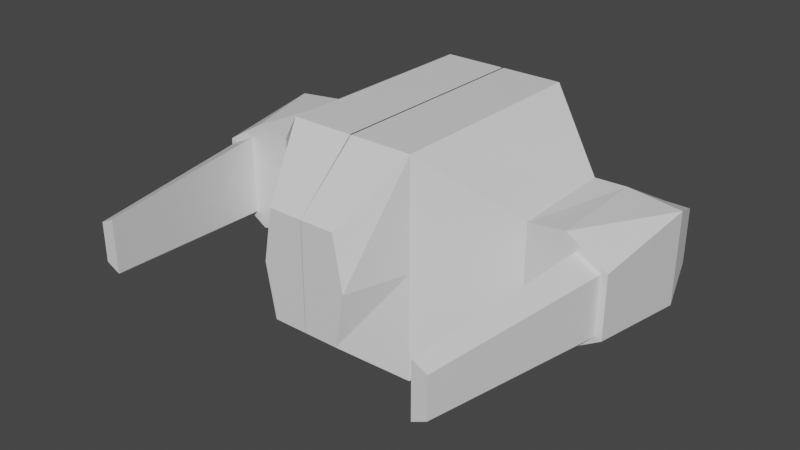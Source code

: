 # Source: Enemy1.blend  (saved by Blender 3.4.6; exported with 4.5.12 LTS)
import bpy
from mathutils import Matrix  # noqa: F401  (used for matrix-valued properties, if any)

bpy.ops.wm.read_factory_settings(use_empty=True)
scene = bpy.context.scene
scene.name = 'Scene'

# ---- collections
col_collection = bpy.data.collections.new('Collection'); scene.collection.children.link(col_collection)

# ---- materials (node trees are filled in below, after node groups)
mat_material = bpy.data.materials.new('Material')
mat_material.alpha_threshold = 0.0
mat_material.use_transparent_shadow = False
mat_material.roughness = 0.5
mat_material.line_color = (0.0, 0.0, 0.0, 1.0)

# ---- material node trees
mat_material.use_nodes = True; mat_material.node_tree.nodes.clear()
_N = mat_material.node_tree.nodes; _L = mat_material.node_tree.links
n0 = _N.new('ShaderNodeOutputMaterial'); n0.name = 'Material Output'; n0.location = (300, 300)
n1 = _N.new('ShaderNodeBsdfPrincipled'); n1.name = 'Principled BSDF'; n1.location = (10, 300)
n1.distribution = 'GGX'
n1.subsurface_method = 'RANDOM_WALK_SKIN'
n1.inputs[3].default_value = 1.45
n1.inputs[27].default_value = (0.0, 0.0, 0.0, 1.0)
n1.inputs[28].default_value = 1.0
_L.new(n1.outputs[0], n0.inputs[0])
n0.is_active_output = True

# ---- world
world_world = bpy.data.worlds.new('World'); scene.world = world_world
world_world.use_nodes = True; world_world.node_tree.nodes.clear()
_N = world_world.node_tree.nodes; _L = world_world.node_tree.links
n0 = _N.new('ShaderNodeOutputWorld'); n0.name = 'World Output'; n0.location = (300, 300)
n1 = _N.new('ShaderNodeBackground'); n1.name = 'Background'; n1.location = (10, 300)
n1.inputs[0].default_value = (0.05088, 0.05088, 0.05088, 1.0)
_L.new(n1.outputs[0], n0.inputs[0])
n0.is_active_output = True
world_world.color = (0.05088, 0.05088, 0.05088)
world_world.use_sun_shadow = False
world_world.sun_shadow_jitter_overblur = 0.0

# ---- meshes
me_cube = bpy.data.meshes.new('Cube')
me_cube.from_pydata([(0.006976, 1.0, 1.0), (0.006976, 1.0, -1.0), (0.001023, -1.572, 0.4965), (0.001023, -1.572, -0.4965), (-1.244, 0.5632, 0.4568), (-0.5837, 1.0, 1.0), (-1.244, 0.5632, -0.4568), (-0.5837, 1.0, -1.0), (-1.271, -0.4568, 0.4568), (-0.3202, -1.572, 0.4965), (-0.3202, -1.572, -0.4965), (-1.271, -0.4568, -0.4568), (-1.926, -0.4568, -0.2857), (-1.926, -0.4568, 0.2445), (-1.702, -0.4568, 0.3543), (-1.702, -0.4568, -0.3954), (-1.927, 0.938, -0.2492), (-2.035, 0.5618, -0.4443), (-1.927, 0.938, 0.2492), (-2.035, 0.5618, 0.4032), (-1.521, 0.6042, 0.4415), (-1.703, 0.938, 0.2492), (-1.703, 0.938, -0.2492), (-1.517, 0.6919, -0.4789), (-1.984, -0.4568, 0.2663), (-1.984, -0.4568, -0.3074), (-1.609, -0.4568, -0.5361), (-1.609, -0.4568, 0.495), (-1.677, -2.155, 0.162), (-1.677, -2.155, -0.2031), (-1.543, -2.155, -0.269), (-1.543, -2.155, 0.2279), (0.006976, -1.0, 1.0), (0.006976, -1.0, -1.0), (-0.5837, -1.0, -1.0), (-0.5837, -1.0, 1.0), (0.006976, 1.323, 0.0), (0.006976, -1.0, 0.0), (-0.5837, -1.0, 0.0), (-1.271, -0.4568, 0.0), (-0.5837, 1.323, 0.0), (-1.244, 0.5632, 0.0), (-1.984, -0.4568, -0.02056), (-1.609, -0.4568, -0.02056), (-2.035, 0.5618, -0.02056), (-1.927, 0.938, 0.0), (-1.703, 0.938, 0.0), (-1.519, 0.648, -0.01868), (-1.926, -0.4568, -0.02056), (-1.702, -0.4568, -0.02056), (-1.677, -2.155, -0.02056), (-1.543, -2.155, -0.02056), (0.001023, -1.572, 0.0), (-0.4087, -1.572, 0.0)], [], [(7, 1, 33, 34), (0, 5, 35, 32), (52, 2, 9, 53), (36, 0, 32, 37), (8, 4, 20, 27), (7, 34, 11, 6), (38, 35, 8, 39), (40, 7, 6, 41), (35, 5, 4, 8), (40, 5, 0, 36), (46, 22, 16, 45), (27, 20, 19, 24), (42, 24, 19, 44), (14, 13, 28, 31), (39, 8, 27, 43), (6, 11, 26, 23), (41, 6, 23, 47), (44, 19, 18, 45), (21, 18, 19, 20), (23, 17, 16, 22), (46, 21, 20, 47), (23, 26, 25, 17), (48, 13, 24, 42), (15, 12, 25, 26), (13, 14, 27, 24), (49, 15, 26, 43), (51, 31, 28, 50), (48, 12, 29, 50), (49, 14, 31, 51), (12, 15, 30, 29), (52, 3, 33, 37), (53, 9, 35, 38), (9, 2, 32, 35), (3, 10, 34, 33), (10, 53, 38, 34), (2, 52, 37, 32), (15, 49, 51, 30), (13, 48, 50, 28), (30, 51, 50, 29), (14, 49, 43, 27), (12, 48, 42, 25), (22, 46, 47, 23), (17, 44, 45, 16), (4, 41, 47, 20), (11, 39, 43, 26), (25, 42, 44, 17), (21, 46, 45, 18), (7, 40, 36, 1), (5, 40, 41, 4), (34, 38, 39, 11), (1, 36, 37, 33), (3, 52, 53, 10)])
_uv = me_cube.uv_layers.new(name='UVMap')
_uv.uv.foreach_set('vector', [0.2294, 0.5, 0.375, 0.5, 0.375, 0.75, 0.2294, 0.75, 0.625, 0.5, 0.7706, 0.5, 0.7706, 0.75, 0.625, 0.75, 0.5, 0.7832, 0.6082, 0.7832, 0.6082, 0.8624, 0.5, 0.8624, 0.5, 0.5, 0.625, 0.5, 0.625, 0.75, 0.5, 0.75, 0.573, 0.05204, 0.573, 0.198, 0.573, 0.1869, 0.573, 0.05204, 0.375, 0.25, 0.375, 0.0, 0.427, 0.05204, 0.427, 0.198, 0.5, 0.0, 0.625, 0.0, 0.573, 0.05204, 0.5, 0.05204, 0.5, 0.3544, 0.375, 0.3544, 0.427, 0.198, 0.5, 0.198, 0.625, 0.0, 0.625, 0.25, 0.573, 0.198, 0.573, 0.05204, 0.5, 0.3544, 0.625, 0.3544, 0.625, 0.5, 0.5, 0.5, 0.5, 0.198, 0.4533, 0.198, 0.4533, 0.198, 0.5, 0.198, 0.573, 0.05204, 0.573, 0.1865, 0.573, 0.176, 0.573, 0.05204, 0.5, 0.05204, 0.573, 0.05204, 0.573, 0.176, 0.5, 0.176, 0.5589, 0.05204, 0.556, 0.05204, 0.556, 0.05204, 0.5589, 0.05204, 0.5, 0.05204, 0.573, 0.05204, 0.573, 0.05204, 0.5, 0.05204, 0.427, 0.198, 0.427, 0.05204, 0.427, 0.05204, 0.427, 0.198, 0.5, 0.198, 0.427, 0.198, 0.4292, 0.198, 0.5003, 0.198, 0.5, 0.176, 0.573, 0.176, 0.5467, 0.198, 0.5, 0.198, 0.5467, 0.198, 0.5467, 0.198, 0.573, 0.176, 0.573, 0.1865, 0.427, 0.1976, 0.427, 0.176, 0.4533, 0.198, 0.4533, 0.198, 0.5, 0.198, 0.5467, 0.198, 0.5714, 0.198, 0.5003, 0.198, 0.427, 0.1976, 0.427, 0.05204, 0.427, 0.05204, 0.427, 0.176, 0.5, 0.05204, 0.556, 0.05204, 0.573, 0.05204, 0.5, 0.05204, 0.4411, 0.05204, 0.444, 0.05204, 0.427, 0.05204, 0.427, 0.05204, 0.556, 0.05204, 0.5589, 0.05204, 0.573, 0.05204, 0.573, 0.05204, 0.5, 0.05204, 0.4411, 0.05204, 0.427, 0.05204, 0.5, 0.05204, 0.5, 0.05204, 0.5589, 0.05204, 0.556, 0.05204, 0.5, 0.05204, 0.5, 0.05204, 0.444, 0.05204, 0.444, 0.05204, 0.5, 0.05204, 0.5, 0.05204, 0.5589, 0.05204, 0.5589, 0.05204, 0.5, 0.05204, 0.444, 0.05204, 0.4411, 0.05204, 0.4411, 0.05204, 0.444, 0.05204, 0.5, 0.7832, 0.3918, 0.7832, 0.375, 0.75, 0.5, 0.75, 0.5, 0.8624, 0.6082, 0.8624, 0.625, 0.8956, 0.5, 0.8956, 0.6082, 0.8624, 0.6082, 0.7832, 0.625, 0.75, 0.625, 0.8956, 0.3918, 0.7832, 0.3918, 0.8624, 0.375, 0.8956, 0.375, 0.75, 0.3918, 0.8624, 0.5, 0.8624, 0.5, 0.8956, 0.375, 0.8956, 0.6082, 0.7832, 0.5, 0.7832, 0.5, 0.75, 0.625, 0.75, 0.4411, 0.05204, 0.5, 0.05204, 0.5, 0.05204, 0.4411, 0.05204, 0.556, 0.05204, 0.5, 0.05204, 0.5, 0.05204, 0.556, 0.05204, 0.4411, 0.05204, 0.5, 0.05204, 0.5, 0.05204, 0.444, 0.05204, 0.5589, 0.05204, 0.5, 0.05204, 0.5, 0.05204, 0.573, 0.05204, 0.444, 0.05204, 0.5, 0.05204, 0.5, 0.05204, 0.427, 0.05204, 0.4533, 0.198, 0.5, 0.198, 0.5003, 0.198, 0.4292, 0.198, 0.427, 0.176, 0.5, 0.176, 0.5, 0.198, 0.4533, 0.198, 0.573, 0.198, 0.5, 0.198, 0.5003, 0.198, 0.5714, 0.198, 0.427, 0.05204, 0.5, 0.05204, 0.5, 0.05204, 0.427, 0.05204, 0.427, 0.05204, 0.5, 0.05204, 0.5, 0.176, 0.427, 0.176, 0.5467, 0.198, 0.5, 0.198, 0.5, 0.198, 0.5467, 0.198, 0.375, 0.3544, 0.5, 0.3544, 0.5, 0.5, 0.375, 0.5, 0.625, 0.3544, 0.5, 0.3544, 0.5, 0.198, 0.573, 0.198, 0.375, 0.0, 0.5, 0.0, 0.5, 0.05204, 0.427, 0.05204, 0.375, 0.5, 0.5, 0.5, 0.5, 0.75, 0.375, 0.75, 0.3918, 0.7832, 0.5, 0.7832, 0.5, 0.8624, 0.3918, 0.8624])
me_cube.materials.append(mat_material)
me_cube.use_mirror_vertex_groups = False
me_cube.update()

# ---- objects
ob_cube = bpy.data.objects.new('Cube', me_cube)

# ---- transforms, parenting, visibility, modifiers, constraints
ob_cube.location = (0.0, 0.0, 0.0)
ob_cube.lock_rotations_4d = False
ob_cube.empty_display_type = 'ARROWS'
ob_cube.lineart.crease_threshold = 0.0
_m = ob_cube.modifiers.new('Mirror', 'MIRROR')

# ---- collection membership
col_collection.objects.link(ob_cube)

# ---- scene / render settings (as saved in the file)
scene.frame_start = 1; scene.frame_end = 250; scene.frame_set(1)
scene.render.engine = 'BLENDER_EEVEE_NEXT'
scene.cycles.sampling_pattern = 'TABULATED_SOBOL'
scene.cycles.use_light_tree = False
scene.view_settings.view_transform = 'Filmic'
bpy.context.view_layer.update()

# ---- added for rendering (the .blend has no active camera and no usable light): camera, sun
cam_auto = bpy.data.cameras.new('AutoCamera')
cam_auto.lens = 50.0
cam_auto.sensor_width = 36.0
cam_auto.clip_end = 1000.0
ob_auto_camera = bpy.data.objects.new('AutoCamera', cam_auto)
scene.collection.objects.link(ob_auto_camera)
ob_auto_camera.location = (5.28709, -6.76029, 4.22967)
ob_auto_camera.rotation_euler = (1.09748, -7.21219e-08, 0.694738)
scene.camera = ob_auto_camera
light_auto_sun = bpy.data.lights.new('AutoSun', 'SUN')
light_auto_sun.energy = 3.0
light_auto_sun.angle = 0.0523599
ob_auto_sun = bpy.data.objects.new('AutoSun', light_auto_sun)
scene.collection.objects.link(ob_auto_sun)
ob_auto_sun.rotation_euler = (0.872665, 0.174533, 0.523599)
bpy.context.view_layer.update()
